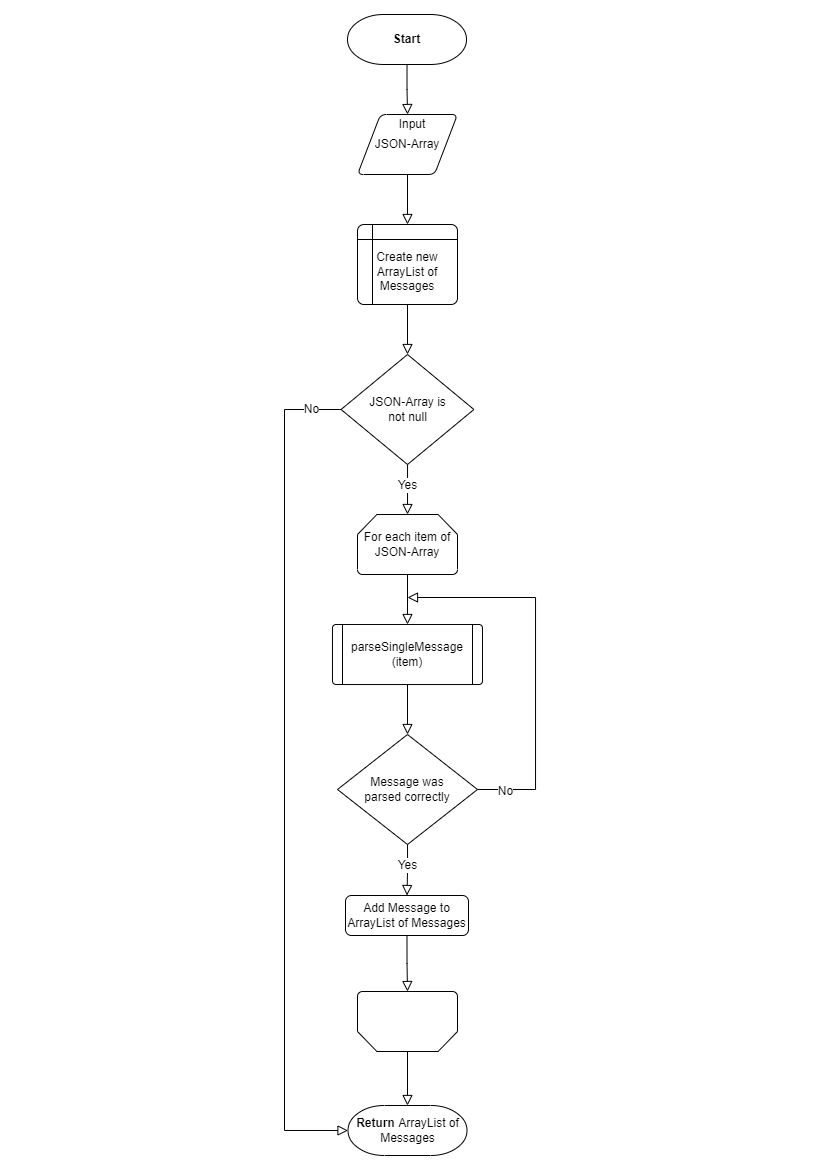

The diagram above was exported from draw.io. Its source (the exported page's mxGraphModel, read from the mxfile embedded in the PNG):
<mxGraphModel dx="2435" dy="1447" grid="1" gridSize="3" guides="1" tooltips="1" connect="1" arrows="1" fold="1" page="1" pageScale="1" pageWidth="827" pageHeight="1169" background="none" math="0" shadow="0">
  <root>
    <mxCell id="WIyWlLk6GJQsqaUBKTNV-0" />
    <mxCell id="WIyWlLk6GJQsqaUBKTNV-1" parent="WIyWlLk6GJQsqaUBKTNV-0" />
    <mxCell id="JDRAK_uRjoVML8EfD_gq-0" style="edgeStyle=orthogonalEdgeStyle;rounded=0;orthogonalLoop=1;jettySize=auto;html=1;entryX=0.5;entryY=0;entryDx=0;entryDy=0;fontSize=12;endArrow=block;endFill=0;startSize=6;endSize=8;entryPerimeter=0;" edge="1" parent="WIyWlLk6GJQsqaUBKTNV-1" source="JDRAK_uRjoVML8EfD_gq-4" target="JDRAK_uRjoVML8EfD_gq-33">
      <mxGeometry relative="1" as="geometry">
        <mxPoint x="-420" y="514" as="targetPoint" />
      </mxGeometry>
    </mxCell>
    <mxCell id="JDRAK_uRjoVML8EfD_gq-1" value="Yes" style="edgeLabel;html=1;align=center;verticalAlign=middle;resizable=0;points=[];fontSize=12;" vertex="1" connectable="0" parent="JDRAK_uRjoVML8EfD_gq-0">
      <mxGeometry x="-0.3483" y="-1" relative="1" as="geometry">
        <mxPoint x="1" y="4" as="offset" />
      </mxGeometry>
    </mxCell>
    <mxCell id="JDRAK_uRjoVML8EfD_gq-2" style="edgeStyle=orthogonalEdgeStyle;rounded=0;orthogonalLoop=1;jettySize=auto;html=1;fontSize=12;endArrow=block;endFill=0;startSize=6;endSize=8;entryX=0;entryY=0.5;entryDx=0;entryDy=0;entryPerimeter=0;" edge="1" parent="WIyWlLk6GJQsqaUBKTNV-1" source="JDRAK_uRjoVML8EfD_gq-4" target="JDRAK_uRjoVML8EfD_gq-47">
      <mxGeometry relative="1" as="geometry">
        <mxPoint x="-607" y="581" as="targetPoint" />
        <Array as="points">
          <mxPoint x="-543" y="409" />
          <mxPoint x="-543" y="1130" />
        </Array>
      </mxGeometry>
    </mxCell>
    <mxCell id="JDRAK_uRjoVML8EfD_gq-3" value="No" style="edgeLabel;html=1;align=center;verticalAlign=middle;resizable=0;points=[];fontSize=12;" vertex="1" connectable="0" parent="JDRAK_uRjoVML8EfD_gq-2">
      <mxGeometry x="-0.8979" y="1" relative="1" as="geometry">
        <mxPoint x="13" y="-1" as="offset" />
      </mxGeometry>
    </mxCell>
    <mxCell id="JDRAK_uRjoVML8EfD_gq-4" value="JSON-Array is&lt;br&gt;not null" style="strokeWidth=1;html=1;shape=mxgraph.flowchart.decision;whiteSpace=wrap;" vertex="1" parent="WIyWlLk6GJQsqaUBKTNV-1">
      <mxGeometry x="-486.43" y="354" width="132.86" height="110" as="geometry" />
    </mxCell>
    <mxCell id="JDRAK_uRjoVML8EfD_gq-5" style="edgeStyle=orthogonalEdgeStyle;rounded=0;orthogonalLoop=1;jettySize=auto;html=1;entryX=0.5;entryY=0;entryDx=0;entryDy=0;endArrow=block;endFill=0;startSize=6;endSize=8;exitX=0.5;exitY=1;exitDx=0;exitDy=0;" edge="1" parent="WIyWlLk6GJQsqaUBKTNV-1" source="JDRAK_uRjoVML8EfD_gq-16" target="JDRAK_uRjoVML8EfD_gq-31">
      <mxGeometry relative="1" as="geometry">
        <mxPoint x="-640" y="244" as="sourcePoint" />
        <mxPoint x="-420" y="224" as="targetPoint" />
      </mxGeometry>
    </mxCell>
    <mxCell id="JDRAK_uRjoVML8EfD_gq-8" style="edgeStyle=orthogonalEdgeStyle;rounded=0;orthogonalLoop=1;jettySize=auto;html=1;exitX=0.5;exitY=1;exitDx=0;exitDy=0;entryX=0.5;entryY=0;entryDx=0;entryDy=0;fontSize=12;endArrow=block;endFill=0;startSize=6;endSize=8;" edge="1" parent="WIyWlLk6GJQsqaUBKTNV-1" target="JDRAK_uRjoVML8EfD_gq-35">
      <mxGeometry relative="1" as="geometry">
        <mxPoint x="-420" y="553.9999999999999" as="sourcePoint" />
        <mxPoint x="-420" y="624" as="targetPoint" />
      </mxGeometry>
    </mxCell>
    <mxCell id="JDRAK_uRjoVML8EfD_gq-17" style="edgeStyle=orthogonalEdgeStyle;rounded=0;orthogonalLoop=1;jettySize=auto;html=1;exitX=1;exitY=0.5;exitDx=0;exitDy=0;exitPerimeter=0;fontSize=12;endArrow=block;endFill=0;startSize=6;endSize=8;" edge="1" parent="WIyWlLk6GJQsqaUBKTNV-1" source="JDRAK_uRjoVML8EfD_gq-21">
      <mxGeometry relative="1" as="geometry">
        <mxPoint x="-420" y="597" as="targetPoint" />
        <Array as="points">
          <mxPoint x="-292" y="789" />
          <mxPoint x="-292" y="597" />
        </Array>
      </mxGeometry>
    </mxCell>
    <mxCell id="JDRAK_uRjoVML8EfD_gq-18" value="No" style="edgeLabel;html=1;align=center;verticalAlign=middle;resizable=0;points=[];fontSize=12;" vertex="1" connectable="0" parent="JDRAK_uRjoVML8EfD_gq-17">
      <mxGeometry x="-0.4975" y="2" relative="1" as="geometry">
        <mxPoint x="-28" y="38" as="offset" />
      </mxGeometry>
    </mxCell>
    <mxCell id="JDRAK_uRjoVML8EfD_gq-19" style="edgeStyle=orthogonalEdgeStyle;rounded=0;orthogonalLoop=1;jettySize=auto;html=1;entryX=0.5;entryY=0;entryDx=0;entryDy=0;fontSize=12;endArrow=block;endFill=0;startSize=6;endSize=8;" edge="1" parent="WIyWlLk6GJQsqaUBKTNV-1" source="JDRAK_uRjoVML8EfD_gq-21" target="JDRAK_uRjoVML8EfD_gq-46">
      <mxGeometry relative="1" as="geometry">
        <mxPoint x="-420" y="1014" as="targetPoint" />
      </mxGeometry>
    </mxCell>
    <mxCell id="JDRAK_uRjoVML8EfD_gq-20" value="Yes" style="edgeLabel;html=1;align=center;verticalAlign=middle;resizable=0;points=[];fontSize=12;" vertex="1" connectable="0" parent="JDRAK_uRjoVML8EfD_gq-19">
      <mxGeometry x="-0.6678" y="-1" relative="1" as="geometry">
        <mxPoint x="1" y="12" as="offset" />
      </mxGeometry>
    </mxCell>
    <mxCell id="JDRAK_uRjoVML8EfD_gq-21" value="Message was&lt;br&gt;parsed correctly" style="strokeWidth=1;html=1;shape=mxgraph.flowchart.decision;whiteSpace=wrap;" vertex="1" parent="WIyWlLk6GJQsqaUBKTNV-1">
      <mxGeometry x="-490" y="734" width="140" height="110" as="geometry" />
    </mxCell>
    <mxCell id="JDRAK_uRjoVML8EfD_gq-32" style="edgeStyle=orthogonalEdgeStyle;rounded=0;orthogonalLoop=1;jettySize=auto;html=1;entryX=0.5;entryY=0;entryDx=0;entryDy=0;entryPerimeter=0;endArrow=block;endFill=0;endSize=8;" edge="1" parent="WIyWlLk6GJQsqaUBKTNV-1" source="JDRAK_uRjoVML8EfD_gq-31" target="JDRAK_uRjoVML8EfD_gq-4">
      <mxGeometry relative="1" as="geometry" />
    </mxCell>
    <mxCell id="JDRAK_uRjoVML8EfD_gq-31" value="&lt;span&gt;&lt;br&gt;Create new ArrayList of Messages&lt;/span&gt;" style="shape=internalStorage;whiteSpace=wrap;html=1;dx=15;dy=15;rounded=1;arcSize=8;strokeWidth=1;" vertex="1" parent="WIyWlLk6GJQsqaUBKTNV-1">
      <mxGeometry x="-470" y="224" width="100" height="80" as="geometry" />
    </mxCell>
    <mxCell id="JDRAK_uRjoVML8EfD_gq-33" value="For each item of JSON-Array" style="strokeWidth=1;html=1;shape=mxgraph.flowchart.loop_limit;whiteSpace=wrap;" vertex="1" parent="WIyWlLk6GJQsqaUBKTNV-1">
      <mxGeometry x="-470" y="514" width="100" height="60" as="geometry" />
    </mxCell>
    <mxCell id="JDRAK_uRjoVML8EfD_gq-38" value="" style="group" vertex="1" connectable="0" parent="WIyWlLk6GJQsqaUBKTNV-1">
      <mxGeometry x="-495" y="624" width="150" height="60" as="geometry" />
    </mxCell>
    <mxCell id="JDRAK_uRjoVML8EfD_gq-35" value="" style="verticalLabelPosition=bottom;verticalAlign=top;html=1;shape=process;whiteSpace=wrap;rounded=1;size=0.06666666666666667;arcSize=6;strokeWidth=1;" vertex="1" parent="JDRAK_uRjoVML8EfD_gq-38">
      <mxGeometry width="150" height="60" as="geometry" />
    </mxCell>
    <mxCell id="JDRAK_uRjoVML8EfD_gq-37" value="parseSingleMessage&lt;br&gt;(item)" style="text;html=1;strokeColor=none;fillColor=none;align=center;verticalAlign=middle;whiteSpace=wrap;rounded=0;" vertex="1" parent="JDRAK_uRjoVML8EfD_gq-38">
      <mxGeometry x="45" y="15" width="60" height="30" as="geometry" />
    </mxCell>
    <mxCell id="JDRAK_uRjoVML8EfD_gq-42" style="edgeStyle=orthogonalEdgeStyle;rounded=0;orthogonalLoop=1;jettySize=auto;html=1;endArrow=block;endFill=0;endSize=8;" edge="1" parent="WIyWlLk6GJQsqaUBKTNV-1" source="JDRAK_uRjoVML8EfD_gq-41" target="JDRAK_uRjoVML8EfD_gq-16">
      <mxGeometry relative="1" as="geometry">
        <mxPoint x="-415" y="104" as="targetPoint" />
      </mxGeometry>
    </mxCell>
    <mxCell id="JDRAK_uRjoVML8EfD_gq-41" value="&lt;b&gt;Start&lt;/b&gt;" style="strokeWidth=1;html=1;shape=mxgraph.flowchart.terminator;whiteSpace=wrap;" vertex="1" parent="WIyWlLk6GJQsqaUBKTNV-1">
      <mxGeometry x="-480" y="14" width="119" height="50" as="geometry" />
    </mxCell>
    <mxCell id="JDRAK_uRjoVML8EfD_gq-43" value="" style="group" vertex="1" connectable="0" parent="WIyWlLk6GJQsqaUBKTNV-1">
      <mxGeometry x="-470" y="114" width="100" height="60" as="geometry" />
    </mxCell>
    <mxCell id="JDRAK_uRjoVML8EfD_gq-16" value="&lt;span&gt;JSON-Array&lt;/span&gt;" style="shape=parallelogram;html=1;strokeWidth=1;perimeter=parallelogramPerimeter;whiteSpace=wrap;rounded=1;arcSize=12;size=0.23;fontSize=12;" vertex="1" parent="JDRAK_uRjoVML8EfD_gq-43">
      <mxGeometry width="100" height="60" as="geometry" />
    </mxCell>
    <mxCell id="JDRAK_uRjoVML8EfD_gq-40" value="Input" style="text;html=1;strokeColor=none;fillColor=none;align=center;verticalAlign=middle;whiteSpace=wrap;rounded=0;" vertex="1" parent="JDRAK_uRjoVML8EfD_gq-43">
      <mxGeometry x="25" width="60" height="20" as="geometry" />
    </mxCell>
    <mxCell id="JDRAK_uRjoVML8EfD_gq-44" style="edgeStyle=orthogonalEdgeStyle;rounded=0;orthogonalLoop=1;jettySize=auto;html=1;exitX=0.5;exitY=1;exitDx=0;exitDy=0;entryX=0.5;entryY=0;entryDx=0;entryDy=0;entryPerimeter=0;endArrow=block;endFill=0;endSize=8;" edge="1" parent="WIyWlLk6GJQsqaUBKTNV-1" source="JDRAK_uRjoVML8EfD_gq-35" target="JDRAK_uRjoVML8EfD_gq-21">
      <mxGeometry relative="1" as="geometry" />
    </mxCell>
    <mxCell id="JDRAK_uRjoVML8EfD_gq-48" style="edgeStyle=orthogonalEdgeStyle;rounded=0;orthogonalLoop=1;jettySize=auto;html=1;exitX=0.5;exitY=1;exitDx=0;exitDy=0;entryX=0.5;entryY=1;entryDx=0;entryDy=0;entryPerimeter=0;endArrow=block;endFill=0;endSize=8;" edge="1" parent="WIyWlLk6GJQsqaUBKTNV-1" source="JDRAK_uRjoVML8EfD_gq-46" target="JDRAK_uRjoVML8EfD_gq-49">
      <mxGeometry relative="1" as="geometry" />
    </mxCell>
    <mxCell id="JDRAK_uRjoVML8EfD_gq-46" value="Add Message to ArrayList of Messages" style="rounded=1;whiteSpace=wrap;html=1;fontSize=12;glass=0;strokeWidth=1;shadow=0;" vertex="1" parent="WIyWlLk6GJQsqaUBKTNV-1">
      <mxGeometry x="-482" y="895" width="123" height="40" as="geometry" />
    </mxCell>
    <mxCell id="JDRAK_uRjoVML8EfD_gq-47" value="&lt;b&gt;Return&lt;/b&gt; ArrayList of Messages" style="strokeWidth=1;html=1;shape=mxgraph.flowchart.terminator;whiteSpace=wrap;" vertex="1" parent="WIyWlLk6GJQsqaUBKTNV-1">
      <mxGeometry x="-479.5" y="1105" width="119" height="50" as="geometry" />
    </mxCell>
    <mxCell id="JDRAK_uRjoVML8EfD_gq-50" style="edgeStyle=orthogonalEdgeStyle;rounded=0;orthogonalLoop=1;jettySize=auto;html=1;entryX=0.5;entryY=0;entryDx=0;entryDy=0;entryPerimeter=0;endArrow=block;endFill=0;endSize=8;" edge="1" parent="WIyWlLk6GJQsqaUBKTNV-1" source="JDRAK_uRjoVML8EfD_gq-49" target="JDRAK_uRjoVML8EfD_gq-47">
      <mxGeometry relative="1" as="geometry" />
    </mxCell>
    <mxCell id="JDRAK_uRjoVML8EfD_gq-49" value="" style="strokeWidth=1;html=1;shape=mxgraph.flowchart.loop_limit;whiteSpace=wrap;rotation=-180;" vertex="1" parent="WIyWlLk6GJQsqaUBKTNV-1">
      <mxGeometry x="-470" y="991" width="100" height="60" as="geometry" />
    </mxCell>
  </root>
</mxGraphModel>